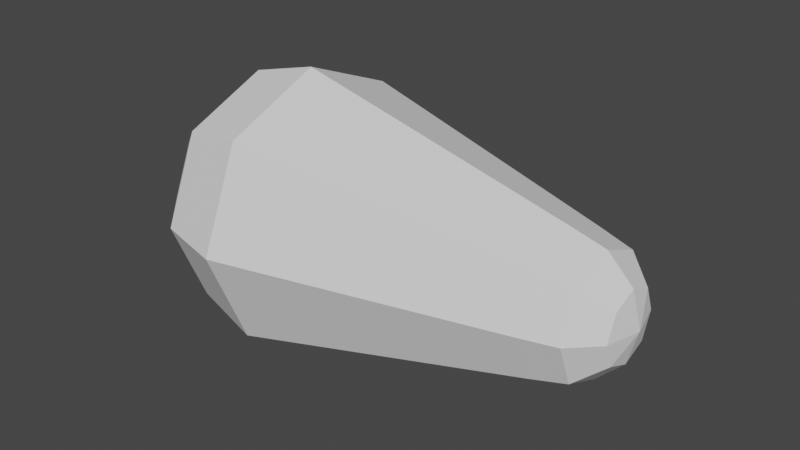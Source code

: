 # Source: tail_part_two.blend  (saved by Blender 2.92.15; exported with 4.5.12 LTS)
import bpy
from mathutils import Matrix  # noqa: F401  (used for matrix-valued properties, if any)

bpy.ops.wm.read_factory_settings(use_empty=True)
scene = bpy.context.scene
scene.name = 'Scene'

# ---- collections
col_collection = bpy.data.collections.new('Collection'); scene.collection.children.link(col_collection)

# ---- world
world_world = bpy.data.worlds.new('World'); scene.world = world_world
world_world.use_nodes = True; world_world.node_tree.nodes.clear()
_N = world_world.node_tree.nodes; _L = world_world.node_tree.links
n0 = _N.new('ShaderNodeOutputWorld'); n0.name = 'World Output'; n0.location = (300, 300)
n1 = _N.new('ShaderNodeBackground'); n1.name = 'Background'; n1.location = (10, 300)
n1.inputs[0].default_value = (0.05088, 0.05088, 0.05088, 1.0)
_L.new(n1.outputs[0], n0.inputs[0])
n0.is_active_output = True
world_world.color = (0.05088, 0.05088, 0.05088)
world_world.use_sun_shadow = False
world_world.sun_shadow_jitter_overblur = 0.0

# ---- meshes
me_sphere_001 = bpy.data.meshes.new('Sphere.001')
me_sphere_001.from_pydata([(0.001732, 0.04969, 0.3048), (0.001732, 0.08629, 0.2682), (0.001732, 0.09969, 0.2182), (0.001732, -0.0003114, 0.3182), (0.03709, 0.03504, 0.3048), (0.06297, 0.06093, 0.2682), (0.07244, 0.0704, 0.2182), (0.05173, -0.0003114, 0.3048), (0.08833, -0.0003114, 0.2682), (0.1017, -0.0003114, 0.2182), (0.03709, -0.03567, 0.3048), (0.06297, -0.06155, 0.2682), (0.07244, -0.07102, 0.2182), (0.001732, -0.05031, 0.3048), (0.001732, -0.08691, 0.2682), (0.001732, -0.1003, 0.2182), (-0.03362, -0.03567, 0.3048), (-0.05951, -0.06155, 0.2682), (-0.06898, -0.07102, 0.2182), (-0.04827, -0.0003114, 0.3048), (-0.08487, -0.0003114, 0.2682), (-0.09827, -0.0003114, 0.2182), (-0.03362, 0.03504, 0.3048), (-0.05951, 0.06093, 0.2682), (-0.06898, 0.0704, 0.2182), (0.001732, 0.1997, -0.1818), (0.001732, 0.09969, 0.2182), (0.1432, 0.1411, -0.1818), (0.07244, 0.0704, 0.2182), (0.1636, 0.006539, -0.1845), (0.1017, -0.0003114, 0.2182), (0.1432, -0.1417, -0.1818), (0.07244, -0.07102, 0.2182), (0.001732, -0.2003, -0.1818), (0.001732, -0.1003, 0.2182), (-0.1397, -0.1417, -0.1818), (-0.06898, -0.07102, 0.2182), (-0.1983, -0.0003114, -0.1818), (-0.09827, -0.0003114, 0.2182), (-0.1397, 0.1411, -0.1818), (-0.06898, 0.0704, 0.2182), (0.001732, 0.1997, -0.1818), (0.001732, 0.1729, -0.2818), (0.1432, 0.1411, -0.1818), (0.1242, 0.1222, -0.2818), (0.07244, 0.0704, -0.355), (0.1636, 0.006539, -0.1845), (0.1368, 0.006539, -0.2845), (0.1017, -0.0003114, -0.355), (0.1432, -0.1417, -0.1818), (0.1242, -0.1228, -0.2818), (0.07244, -0.07102, -0.355), (0.001732, -0.2003, -0.1818), (0.001732, -0.1735, -0.2818), (0.001732, -0.1003, -0.355), (-0.1397, -0.1417, -0.1818), (-0.1207, -0.1228, -0.2818), (-0.06898, -0.07102, -0.355), (-0.1983, -0.0003114, -0.1818), (-0.1715, -0.0003113, -0.2818), (-0.09827, -0.0003114, -0.355), (-0.1397, 0.1411, -0.1818), (-0.1207, 0.1222, -0.2818), (-0.06898, 0.0704, -0.355), (0.001732, 0.09969, -0.355), (0.001732, -0.0003114, -0.3818)], [], [(2, 1, 5, 6), (0, 3, 4), (1, 0, 4, 5), (6, 5, 8, 9), (4, 3, 7), (5, 4, 7, 8), (7, 3, 10), (8, 7, 10, 11), (9, 8, 11, 12), (11, 10, 13, 14), (12, 11, 14, 15), (10, 3, 13), (14, 13, 16, 17), (15, 14, 17, 18), (13, 3, 16), (17, 16, 19, 20), (18, 17, 20, 21), (16, 3, 19), (20, 19, 22, 23), (21, 20, 23, 24), (19, 3, 22), (23, 22, 0, 1), (24, 23, 1, 2), (22, 3, 0), (25, 26, 28, 27), (27, 28, 30, 29), (29, 30, 32, 31), (31, 32, 34, 33), (33, 34, 36, 35), (35, 36, 38, 37), (28, 26, 40, 38, 36, 34, 32, 30), (37, 38, 40, 39), (39, 40, 26, 25), (25, 27, 29, 31, 33, 35, 37, 39), (64, 42, 44, 45), (65, 64, 45), (42, 41, 43, 44), (65, 45, 48), (44, 43, 46, 47), (45, 44, 47, 48), (65, 48, 51), (47, 46, 49, 50), (48, 47, 50, 51), (65, 51, 54), (50, 49, 52, 53), (51, 50, 53, 54), (53, 52, 55, 56), (54, 53, 56, 57), (65, 54, 57), (57, 56, 59, 60), (65, 57, 60), (56, 55, 58, 59), (60, 59, 62, 63), (65, 60, 63), (59, 58, 61, 62), (63, 62, 42, 64), (65, 63, 64), (62, 61, 41, 42)])
_uv = me_sphere_001.uv_layers.new(name='UVMap')
_uv.uv.foreach_set('vector', [0.75, 0.5, 0.75, 0.6667, 0.625, 0.6667, 0.625, 0.5, 0.75, 0.8333, 0.6875, 1.0, 0.625, 0.8333, 0.75, 0.6667, 0.75, 0.8333, 0.625, 0.8333, 0.625, 0.6667, 0.625, 0.5, 0.625, 0.6667, 0.5, 0.6667, 0.5, 0.5, 0.625, 0.8333, 0.5625, 1.0, 0.5, 0.8333, 0.625, 0.6667, 0.625, 0.8333, 0.5, 0.8333, 0.5, 0.6667, 0.5, 0.8333, 0.4375, 1.0, 0.375, 0.8333, 0.5, 0.6667, 0.5, 0.8333, 0.375, 0.8333, 0.375, 0.6667, 0.5, 0.5, 0.5, 0.6667, 0.375, 0.6667, 0.375, 0.5, 0.375, 0.6667, 0.375, 0.8333, 0.25, 0.8333, 0.25, 0.6667, 0.375, 0.5, 0.375, 0.6667, 0.25, 0.6667, 0.25, 0.5, 0.375, 0.8333, 0.3125, 1.0, 0.25, 0.8333, 0.25, 0.6667, 0.25, 0.8333, 0.125, 0.8333, 0.125, 0.6667, 0.25, 0.5, 0.25, 0.6667, 0.125, 0.6667, 0.125, 0.5, 0.25, 0.8333, 0.1875, 1.0, 0.125, 0.8333, 0.125, 0.6667, 0.125, 0.8333, 0.0, 0.8333, 0.0, 0.6667, 0.125, 0.5, 0.125, 0.6667, 0.0, 0.6667, 0.0, 0.5, 0.125, 0.8333, 0.0625, 1.0, 0.0, 0.8333, 1.0, 0.6667, 1.0, 0.8333, 0.875, 0.8333, 0.875, 0.6667, 1.0, 0.5, 1.0, 0.6667, 0.875, 0.6667, 0.875, 0.5, 1.0, 0.8333, 0.9375, 1.0, 0.875, 0.8333, 0.875, 0.6667, 0.875, 0.8333, 0.75, 0.8333, 0.75, 0.6667, 0.875, 0.5, 0.875, 0.6667, 0.75, 0.6667, 0.75, 0.5, 0.875, 0.8333, 0.8125, 1.0, 0.75, 0.8333, 1.0, 0.5, 1.0, 1.0, 0.875, 1.0, 0.875, 0.5, 0.875, 0.5, 0.875, 1.0, 0.75, 1.0, 0.75, 0.5, 0.75, 0.5, 0.75, 1.0, 0.625, 1.0, 0.625, 0.5, 0.625, 0.5, 0.625, 1.0, 0.5, 1.0, 0.5, 0.5, 0.5, 0.5, 0.5, 1.0, 0.375, 1.0, 0.375, 0.5, 0.375, 0.5, 0.375, 1.0, 0.25, 1.0, 0.25, 0.5, 0.4197, 0.4197, 0.25, 0.49, 0.08029, 0.4197, 0.01, 0.25, 0.08029, 0.08029, 0.25, 0.01, 0.4197, 0.08029, 0.49, 0.25, 0.25, 0.5, 0.25, 1.0, 0.125, 1.0, 0.125, 0.5, 0.125, 0.5, 0.125, 1.0, 0.0, 1.0, 0.0, 0.5, 0.75, 0.49, 0.9197, 0.4197, 0.99, 0.25, 0.9197, 0.08029, 0.75, 0.01, 0.5803, 0.08029, 0.51, 0.25, 0.5803, 0.4197, 0.75, 0.1667, 0.75, 0.3333, 0.625, 0.3333, 0.625, 0.1667, 0.6875, 0.0, 0.75, 0.1667, 0.625, 0.1667, 0.75, 0.3333, 0.75, 0.5, 0.625, 0.5, 0.625, 0.3333, 0.5625, 0.0, 0.625, 0.1667, 0.5, 0.1667, 0.625, 0.3333, 0.625, 0.5, 0.5, 0.5, 0.5, 0.3333, 0.625, 0.1667, 0.625, 0.3333, 0.5, 0.3333, 0.5, 0.1667, 0.4375, 0.0, 0.5, 0.1667, 0.375, 0.1667, 0.5, 0.3333, 0.5, 0.5, 0.375, 0.5, 0.375, 0.3333, 0.5, 0.1667, 0.5, 0.3333, 0.375, 0.3333, 0.375, 0.1667, 0.3125, 0.0, 0.375, 0.1667, 0.25, 0.1667, 0.375, 0.3333, 0.375, 0.5, 0.25, 0.5, 0.25, 0.3333, 0.375, 0.1667, 0.375, 0.3333, 0.25, 0.3333, 0.25, 0.1667, 0.25, 0.3333, 0.25, 0.5, 0.125, 0.5, 0.125, 0.3333, 0.25, 0.1667, 0.25, 0.3333, 0.125, 0.3333, 0.125, 0.1667, 0.1875, 0.0, 0.25, 0.1667, 0.125, 0.1667, 0.125, 0.1667, 0.125, 0.3333, 0.0, 0.3333, 0.0, 0.1667, 0.0625, 0.0, 0.125, 0.1667, 0.0, 0.1667, 0.125, 0.3333, 0.125, 0.5, 0.0, 0.5, 0.0, 0.3333, 1.0, 0.1667, 1.0, 0.3333, 0.875, 0.3333, 0.875, 0.1667, 0.9375, 0.0, 1.0, 0.1667, 0.875, 0.1667, 1.0, 0.3333, 1.0, 0.5, 0.875, 0.5, 0.875, 0.3333, 0.875, 0.1667, 0.875, 0.3333, 0.75, 0.3333, 0.75, 0.1667, 0.8125, 0.0, 0.875, 0.1667, 0.75, 0.1667, 0.875, 0.3333, 0.875, 0.5, 0.75, 0.5, 0.75, 0.3333])
me_sphere_001.use_remesh_fix_poles = True
me_sphere_001.use_remesh_preserve_attributes = False
me_sphere_001.use_mirror_vertex_groups = False
me_sphere_001.update()

# ---- objects
ob_sphere_001 = bpy.data.objects.new('Sphere.001', me_sphere_001)

# ---- transforms, parenting, visibility, modifiers, constraints
ob_sphere_001.location = (-0.01819, 0.0003114, 0.1517)
ob_sphere_001.rotation_euler = (0.0, 1.571, 0.0)
ob_sphere_001.lineart.crease_threshold = 0.0

# ---- collection membership
col_collection.objects.link(ob_sphere_001)

# ---- scene / render settings (as saved in the file)
scene.frame_start = 1; scene.frame_end = 250; scene.frame_set(1)
scene.render.engine = 'BLENDER_EEVEE_NEXT'
scene.cycles.use_denoising = False
scene.cycles.samples = 128
scene.cycles.sampling_pattern = 'TABULATED_SOBOL'
scene.cycles.use_adaptive_sampling = False
scene.cycles.use_light_tree = False
scene.view_settings.view_transform = 'Filmic'
bpy.context.view_layer.update()

# ---- added for rendering (the .blend has no active camera and no usable light): camera, sun
cam_auto = bpy.data.cameras.new('AutoCamera')
cam_auto.lens = 50.0
cam_auto.sensor_width = 36.0
cam_auto.clip_end = 1000.0
ob_auto_camera = bpy.data.objects.new('AutoCamera', cam_auto)
scene.collection.objects.link(ob_auto_camera)
ob_auto_camera.location = (0.767642, -0.98117, 0.823168)
ob_auto_camera.rotation_euler = (1.09748, -7.21219e-08, 0.694738)
scene.camera = ob_auto_camera
light_auto_sun = bpy.data.lights.new('AutoSun', 'SUN')
light_auto_sun.energy = 3.0
light_auto_sun.angle = 0.0523599
ob_auto_sun = bpy.data.objects.new('AutoSun', light_auto_sun)
scene.collection.objects.link(ob_auto_sun)
ob_auto_sun.rotation_euler = (0.872665, 0.174533, 0.523599)
bpy.context.view_layer.update()

